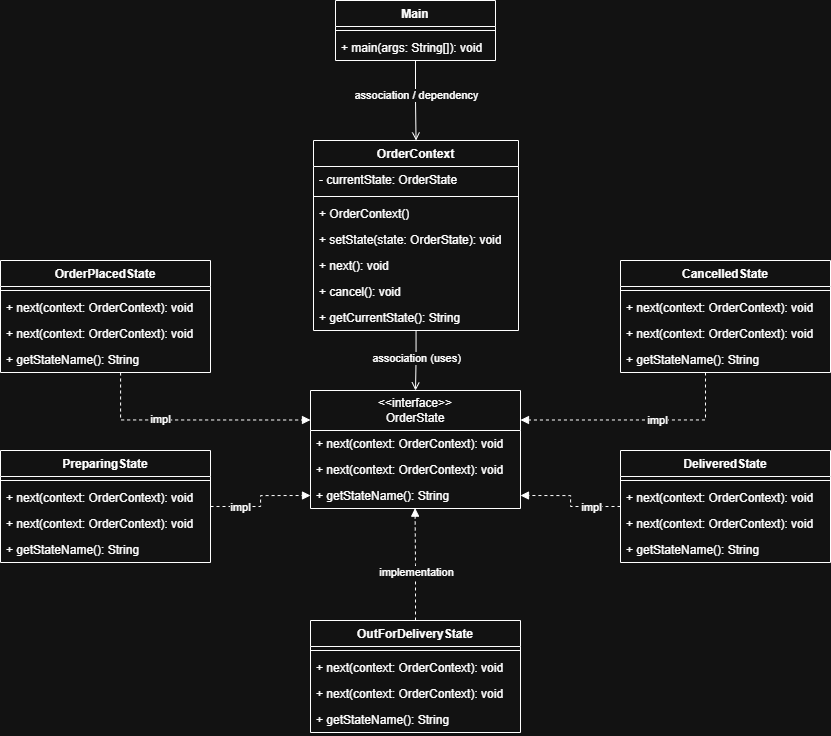

The diagram above was exported from draw.io. Its source (the exported page's mxGraphModel, read from the mxfile embedded in the PNG):
<mxGraphModel dx="1895" dy="958" grid="1" gridSize="10" guides="1" tooltips="1" connect="1" arrows="1" fold="1" page="1" pageScale="1" pageWidth="850" pageHeight="1100" math="0" shadow="0">
  <root>
    <mxCell id="0" />
    <mxCell id="1" parent="0" />
    <mxCell id="KpF8GhDmgj_c0EGRO7U2-68" edge="1" parent="1" source="KpF8GhDmgj_c0EGRO7U2-4" style="edgeStyle=orthogonalEdgeStyle;rounded=0;orthogonalLoop=1;jettySize=auto;html=1;endArrow=open;endFill=0;" target="KpF8GhDmgj_c0EGRO7U2-30">
      <mxGeometry relative="1" as="geometry" />
    </mxCell>
    <mxCell id="KpF8GhDmgj_c0EGRO7U2-69" connectable="0" parent="KpF8GhDmgj_c0EGRO7U2-68" style="edgeLabel;html=1;align=center;verticalAlign=middle;resizable=0;points=[];" value="association / dependency" vertex="1">
      <mxGeometry relative="1" x="-0.1553" as="geometry">
        <mxPoint as="offset" />
      </mxGeometry>
    </mxCell>
    <mxCell id="KpF8GhDmgj_c0EGRO7U2-4" parent="1" style="swimlane;fontStyle=1;align=center;verticalAlign=top;childLayout=stackLayout;horizontal=1;startSize=26;horizontalStack=0;resizeParent=1;resizeParentMax=0;resizeLast=0;collapsible=1;marginBottom=0;whiteSpace=wrap;html=1;" value="Main" vertex="1">
      <mxGeometry height="60" width="160" x="345" y="20" as="geometry" />
    </mxCell>
    <mxCell id="KpF8GhDmgj_c0EGRO7U2-5" parent="KpF8GhDmgj_c0EGRO7U2-4" style="line;strokeWidth=1;fillColor=none;align=left;verticalAlign=middle;spacingTop=-1;spacingLeft=3;spacingRight=3;rotatable=0;labelPosition=right;points=[];portConstraint=eastwest;strokeColor=inherit;" value="" vertex="1">
      <mxGeometry height="8" width="160" y="26" as="geometry" />
    </mxCell>
    <mxCell id="KpF8GhDmgj_c0EGRO7U2-6" parent="KpF8GhDmgj_c0EGRO7U2-4" style="text;strokeColor=none;fillColor=none;align=left;verticalAlign=top;spacingLeft=4;spacingRight=4;overflow=hidden;rotatable=0;points=[[0,0.5],[1,0.5]];portConstraint=eastwest;whiteSpace=wrap;html=1;" value="+ main(args: String[]): void" vertex="1">
      <mxGeometry height="26" width="160" y="34" as="geometry" />
    </mxCell>
    <mxCell id="KpF8GhDmgj_c0EGRO7U2-70" edge="1" parent="1" source="KpF8GhDmgj_c0EGRO7U2-30" style="edgeStyle=orthogonalEdgeStyle;rounded=0;orthogonalLoop=1;jettySize=auto;html=1;endArrow=open;endFill=0;" target="KpF8GhDmgj_c0EGRO7U2-38">
      <mxGeometry relative="1" as="geometry" />
    </mxCell>
    <mxCell id="KpF8GhDmgj_c0EGRO7U2-71" connectable="0" parent="KpF8GhDmgj_c0EGRO7U2-70" style="edgeLabel;html=1;align=center;verticalAlign=middle;resizable=0;points=[];" value="association (uses&lt;span style=&quot;background-color: light-dark(#ffffff, var(--ge-dark-color, #121212)); color: light-dark(rgb(0, 0, 0), rgb(255, 255, 255));&quot;&gt;)&lt;/span&gt;" vertex="1">
      <mxGeometry relative="1" x="-0.0744" as="geometry">
        <mxPoint as="offset" />
      </mxGeometry>
    </mxCell>
    <mxCell id="KpF8GhDmgj_c0EGRO7U2-30" parent="1" style="swimlane;fontStyle=1;align=center;verticalAlign=top;childLayout=stackLayout;horizontal=1;startSize=26;horizontalStack=0;resizeParent=1;resizeParentMax=0;resizeLast=0;collapsible=1;marginBottom=0;whiteSpace=wrap;html=1;" value="OrderContext" vertex="1">
      <mxGeometry height="190" width="205" x="323" y="160" as="geometry" />
    </mxCell>
    <mxCell id="KpF8GhDmgj_c0EGRO7U2-31" parent="KpF8GhDmgj_c0EGRO7U2-30" style="text;strokeColor=none;fillColor=none;align=left;verticalAlign=top;spacingLeft=4;spacingRight=4;overflow=hidden;rotatable=0;points=[[0,0.5],[1,0.5]];portConstraint=eastwest;whiteSpace=wrap;html=1;" value="-&amp;nbsp;currentState: OrderState" vertex="1">
      <mxGeometry height="26" width="205" y="26" as="geometry" />
    </mxCell>
    <mxCell id="KpF8GhDmgj_c0EGRO7U2-32" parent="KpF8GhDmgj_c0EGRO7U2-30" style="line;strokeWidth=1;fillColor=none;align=left;verticalAlign=middle;spacingTop=-1;spacingLeft=3;spacingRight=3;rotatable=0;labelPosition=right;points=[];portConstraint=eastwest;strokeColor=inherit;" value="" vertex="1">
      <mxGeometry height="8" width="205" y="52" as="geometry" />
    </mxCell>
    <mxCell id="KpF8GhDmgj_c0EGRO7U2-34" parent="KpF8GhDmgj_c0EGRO7U2-30" style="text;strokeColor=none;fillColor=none;align=left;verticalAlign=top;spacingLeft=4;spacingRight=4;overflow=hidden;rotatable=0;points=[[0,0.5],[1,0.5]];portConstraint=eastwest;whiteSpace=wrap;html=1;" value="+&amp;nbsp;OrderContext()" vertex="1">
      <mxGeometry height="26" width="205" y="60" as="geometry" />
    </mxCell>
    <mxCell id="KpF8GhDmgj_c0EGRO7U2-35" parent="KpF8GhDmgj_c0EGRO7U2-30" style="text;strokeColor=none;fillColor=none;align=left;verticalAlign=top;spacingLeft=4;spacingRight=4;overflow=hidden;rotatable=0;points=[[0,0.5],[1,0.5]];portConstraint=eastwest;whiteSpace=wrap;html=1;" value="+&amp;nbsp;setState(state: OrderState): void" vertex="1">
      <mxGeometry height="26" width="205" y="86" as="geometry" />
    </mxCell>
    <mxCell id="KpF8GhDmgj_c0EGRO7U2-36" parent="KpF8GhDmgj_c0EGRO7U2-30" style="text;strokeColor=none;fillColor=none;align=left;verticalAlign=top;spacingLeft=4;spacingRight=4;overflow=hidden;rotatable=0;points=[[0,0.5],[1,0.5]];portConstraint=eastwest;whiteSpace=wrap;html=1;" value="+&amp;nbsp;next(): void" vertex="1">
      <mxGeometry height="26" width="205" y="112" as="geometry" />
    </mxCell>
    <mxCell id="KpF8GhDmgj_c0EGRO7U2-37" parent="KpF8GhDmgj_c0EGRO7U2-30" style="text;strokeColor=none;fillColor=none;align=left;verticalAlign=top;spacingLeft=4;spacingRight=4;overflow=hidden;rotatable=0;points=[[0,0.5],[1,0.5]];portConstraint=eastwest;whiteSpace=wrap;html=1;" value="+&amp;nbsp;cancel(): void" vertex="1">
      <mxGeometry height="26" width="205" y="138" as="geometry" />
    </mxCell>
    <mxCell id="KpF8GhDmgj_c0EGRO7U2-33" parent="KpF8GhDmgj_c0EGRO7U2-30" style="text;strokeColor=none;fillColor=none;align=left;verticalAlign=top;spacingLeft=4;spacingRight=4;overflow=hidden;rotatable=0;points=[[0,0.5],[1,0.5]];portConstraint=eastwest;whiteSpace=wrap;html=1;" value="+&amp;nbsp;getCurrentState(): String" vertex="1">
      <mxGeometry height="26" width="205" y="164" as="geometry" />
    </mxCell>
    <mxCell id="KpF8GhDmgj_c0EGRO7U2-38" parent="1" style="swimlane;fontStyle=0;childLayout=stackLayout;horizontal=1;startSize=40;fillColor=none;horizontalStack=0;resizeParent=1;resizeParentMax=0;resizeLast=0;collapsible=1;marginBottom=0;whiteSpace=wrap;html=1;" value="&amp;lt;&amp;lt;interface&amp;gt;&amp;gt;&lt;div&gt;OrderState&lt;/div&gt;" vertex="1">
      <mxGeometry height="118" width="210" x="320" y="410" as="geometry" />
    </mxCell>
    <mxCell id="KpF8GhDmgj_c0EGRO7U2-39" parent="KpF8GhDmgj_c0EGRO7U2-38" style="text;strokeColor=none;fillColor=none;align=left;verticalAlign=top;spacingLeft=4;spacingRight=4;overflow=hidden;rotatable=0;points=[[0,0.5],[1,0.5]];portConstraint=eastwest;whiteSpace=wrap;html=1;" value="+&amp;nbsp;next(context: OrderContext): void" vertex="1">
      <mxGeometry height="26" width="210" y="40" as="geometry" />
    </mxCell>
    <mxCell id="KpF8GhDmgj_c0EGRO7U2-40" parent="KpF8GhDmgj_c0EGRO7U2-38" style="text;strokeColor=none;fillColor=none;align=left;verticalAlign=top;spacingLeft=4;spacingRight=4;overflow=hidden;rotatable=0;points=[[0,0.5],[1,0.5]];portConstraint=eastwest;whiteSpace=wrap;html=1;" value="+&amp;nbsp;next(context: OrderContext): void" vertex="1">
      <mxGeometry height="26" width="210" y="66" as="geometry" />
    </mxCell>
    <mxCell id="KpF8GhDmgj_c0EGRO7U2-41" parent="KpF8GhDmgj_c0EGRO7U2-38" style="text;strokeColor=none;fillColor=none;align=left;verticalAlign=top;spacingLeft=4;spacingRight=4;overflow=hidden;rotatable=0;points=[[0,0.5],[1,0.5]];portConstraint=eastwest;whiteSpace=wrap;html=1;" value="+&amp;nbsp;getStateName(): String" vertex="1">
      <mxGeometry height="26" width="210" y="92" as="geometry" />
    </mxCell>
    <mxCell id="KpF8GhDmgj_c0EGRO7U2-80" edge="1" parent="1" source="KpF8GhDmgj_c0EGRO7U2-42" style="edgeStyle=orthogonalEdgeStyle;rounded=0;orthogonalLoop=1;jettySize=auto;html=1;entryX=0;entryY=0.5;entryDx=0;entryDy=0;dashed=1;endArrow=block;endFill=1;" target="KpF8GhDmgj_c0EGRO7U2-41">
      <mxGeometry relative="1" as="geometry" />
    </mxCell>
    <mxCell id="KpF8GhDmgj_c0EGRO7U2-81" connectable="0" parent="KpF8GhDmgj_c0EGRO7U2-80" style="edgeLabel;html=1;align=center;verticalAlign=middle;resizable=0;points=[];" value="impl" vertex="1">
      <mxGeometry relative="1" x="-0.3416" y="-2" as="geometry">
        <mxPoint x="-7" y="-2" as="offset" />
      </mxGeometry>
    </mxCell>
    <mxCell id="KpF8GhDmgj_c0EGRO7U2-42" parent="1" style="swimlane;fontStyle=1;align=center;verticalAlign=top;childLayout=stackLayout;horizontal=1;startSize=26;horizontalStack=0;resizeParent=1;resizeParentMax=0;resizeLast=0;collapsible=1;marginBottom=0;whiteSpace=wrap;html=1;" value="PreparingState" vertex="1">
      <mxGeometry height="112" width="210" x="10" y="470" as="geometry" />
    </mxCell>
    <mxCell id="KpF8GhDmgj_c0EGRO7U2-44" parent="KpF8GhDmgj_c0EGRO7U2-42" style="line;strokeWidth=1;fillColor=none;align=left;verticalAlign=middle;spacingTop=-1;spacingLeft=3;spacingRight=3;rotatable=0;labelPosition=right;points=[];portConstraint=eastwest;strokeColor=inherit;" value="" vertex="1">
      <mxGeometry height="8" width="210" y="26" as="geometry" />
    </mxCell>
    <mxCell id="KpF8GhDmgj_c0EGRO7U2-46" parent="KpF8GhDmgj_c0EGRO7U2-42" style="text;strokeColor=none;fillColor=none;align=left;verticalAlign=top;spacingLeft=4;spacingRight=4;overflow=hidden;rotatable=0;points=[[0,0.5],[1,0.5]];portConstraint=eastwest;whiteSpace=wrap;html=1;" value="+&amp;nbsp;next(context: OrderContext): void" vertex="1">
      <mxGeometry height="26" width="210" y="34" as="geometry" />
    </mxCell>
    <mxCell id="KpF8GhDmgj_c0EGRO7U2-47" parent="KpF8GhDmgj_c0EGRO7U2-42" style="text;strokeColor=none;fillColor=none;align=left;verticalAlign=top;spacingLeft=4;spacingRight=4;overflow=hidden;rotatable=0;points=[[0,0.5],[1,0.5]];portConstraint=eastwest;whiteSpace=wrap;html=1;" value="+&amp;nbsp;next(context: OrderContext): void" vertex="1">
      <mxGeometry height="26" width="210" y="60" as="geometry" />
    </mxCell>
    <mxCell id="KpF8GhDmgj_c0EGRO7U2-45" parent="KpF8GhDmgj_c0EGRO7U2-42" style="text;strokeColor=none;fillColor=none;align=left;verticalAlign=top;spacingLeft=4;spacingRight=4;overflow=hidden;rotatable=0;points=[[0,0.5],[1,0.5]];portConstraint=eastwest;whiteSpace=wrap;html=1;" value="+&amp;nbsp;getStateName(): String" vertex="1">
      <mxGeometry height="26" width="210" y="86" as="geometry" />
    </mxCell>
    <mxCell id="KpF8GhDmgj_c0EGRO7U2-48" parent="1" style="swimlane;fontStyle=1;align=center;verticalAlign=top;childLayout=stackLayout;horizontal=1;startSize=26;horizontalStack=0;resizeParent=1;resizeParentMax=0;resizeLast=0;collapsible=1;marginBottom=0;whiteSpace=wrap;html=1;" value="OutForDeliveryState" vertex="1">
      <mxGeometry height="112" width="210" x="320" y="640" as="geometry" />
    </mxCell>
    <mxCell id="KpF8GhDmgj_c0EGRO7U2-49" parent="KpF8GhDmgj_c0EGRO7U2-48" style="line;strokeWidth=1;fillColor=none;align=left;verticalAlign=middle;spacingTop=-1;spacingLeft=3;spacingRight=3;rotatable=0;labelPosition=right;points=[];portConstraint=eastwest;strokeColor=inherit;" value="" vertex="1">
      <mxGeometry height="8" width="210" y="26" as="geometry" />
    </mxCell>
    <mxCell id="KpF8GhDmgj_c0EGRO7U2-50" parent="KpF8GhDmgj_c0EGRO7U2-48" style="text;strokeColor=none;fillColor=none;align=left;verticalAlign=top;spacingLeft=4;spacingRight=4;overflow=hidden;rotatable=0;points=[[0,0.5],[1,0.5]];portConstraint=eastwest;whiteSpace=wrap;html=1;" value="+&amp;nbsp;next(context: OrderContext): void" vertex="1">
      <mxGeometry height="26" width="210" y="34" as="geometry" />
    </mxCell>
    <mxCell id="KpF8GhDmgj_c0EGRO7U2-51" parent="KpF8GhDmgj_c0EGRO7U2-48" style="text;strokeColor=none;fillColor=none;align=left;verticalAlign=top;spacingLeft=4;spacingRight=4;overflow=hidden;rotatable=0;points=[[0,0.5],[1,0.5]];portConstraint=eastwest;whiteSpace=wrap;html=1;" value="+&amp;nbsp;next(context: OrderContext): void" vertex="1">
      <mxGeometry height="26" width="210" y="60" as="geometry" />
    </mxCell>
    <mxCell id="KpF8GhDmgj_c0EGRO7U2-52" parent="KpF8GhDmgj_c0EGRO7U2-48" style="text;strokeColor=none;fillColor=none;align=left;verticalAlign=top;spacingLeft=4;spacingRight=4;overflow=hidden;rotatable=0;points=[[0,0.5],[1,0.5]];portConstraint=eastwest;whiteSpace=wrap;html=1;" value="+&amp;nbsp;getStateName(): String" vertex="1">
      <mxGeometry height="26" width="210" y="86" as="geometry" />
    </mxCell>
    <mxCell id="KpF8GhDmgj_c0EGRO7U2-82" edge="1" parent="1" source="KpF8GhDmgj_c0EGRO7U2-53" style="edgeStyle=orthogonalEdgeStyle;rounded=0;orthogonalLoop=1;jettySize=auto;html=1;entryX=1;entryY=0.5;entryDx=0;entryDy=0;dashed=1;endArrow=block;endFill=1;" target="KpF8GhDmgj_c0EGRO7U2-41">
      <mxGeometry relative="1" as="geometry" />
    </mxCell>
    <mxCell id="KpF8GhDmgj_c0EGRO7U2-83" connectable="0" parent="KpF8GhDmgj_c0EGRO7U2-82" style="edgeLabel;html=1;align=center;verticalAlign=middle;resizable=0;points=[];" value="impl" vertex="1">
      <mxGeometry relative="1" x="-0.3033" as="geometry">
        <mxPoint x="8" as="offset" />
      </mxGeometry>
    </mxCell>
    <mxCell id="KpF8GhDmgj_c0EGRO7U2-53" parent="1" style="swimlane;fontStyle=1;align=center;verticalAlign=top;childLayout=stackLayout;horizontal=1;startSize=26;horizontalStack=0;resizeParent=1;resizeParentMax=0;resizeLast=0;collapsible=1;marginBottom=0;whiteSpace=wrap;html=1;" value="DeliveredState" vertex="1">
      <mxGeometry height="112" width="210" x="630" y="470" as="geometry" />
    </mxCell>
    <mxCell id="KpF8GhDmgj_c0EGRO7U2-54" parent="KpF8GhDmgj_c0EGRO7U2-53" style="line;strokeWidth=1;fillColor=none;align=left;verticalAlign=middle;spacingTop=-1;spacingLeft=3;spacingRight=3;rotatable=0;labelPosition=right;points=[];portConstraint=eastwest;strokeColor=inherit;" value="" vertex="1">
      <mxGeometry height="8" width="210" y="26" as="geometry" />
    </mxCell>
    <mxCell id="KpF8GhDmgj_c0EGRO7U2-55" parent="KpF8GhDmgj_c0EGRO7U2-53" style="text;strokeColor=none;fillColor=none;align=left;verticalAlign=top;spacingLeft=4;spacingRight=4;overflow=hidden;rotatable=0;points=[[0,0.5],[1,0.5]];portConstraint=eastwest;whiteSpace=wrap;html=1;" value="+&amp;nbsp;next(context: OrderContext): void" vertex="1">
      <mxGeometry height="26" width="210" y="34" as="geometry" />
    </mxCell>
    <mxCell id="KpF8GhDmgj_c0EGRO7U2-56" parent="KpF8GhDmgj_c0EGRO7U2-53" style="text;strokeColor=none;fillColor=none;align=left;verticalAlign=top;spacingLeft=4;spacingRight=4;overflow=hidden;rotatable=0;points=[[0,0.5],[1,0.5]];portConstraint=eastwest;whiteSpace=wrap;html=1;" value="+&amp;nbsp;next(context: OrderContext): void" vertex="1">
      <mxGeometry height="26" width="210" y="60" as="geometry" />
    </mxCell>
    <mxCell id="KpF8GhDmgj_c0EGRO7U2-57" parent="KpF8GhDmgj_c0EGRO7U2-53" style="text;strokeColor=none;fillColor=none;align=left;verticalAlign=top;spacingLeft=4;spacingRight=4;overflow=hidden;rotatable=0;points=[[0,0.5],[1,0.5]];portConstraint=eastwest;whiteSpace=wrap;html=1;" value="+&amp;nbsp;getStateName(): String" vertex="1">
      <mxGeometry height="26" width="210" y="86" as="geometry" />
    </mxCell>
    <mxCell id="KpF8GhDmgj_c0EGRO7U2-74" edge="1" parent="1" source="KpF8GhDmgj_c0EGRO7U2-58" style="edgeStyle=orthogonalEdgeStyle;rounded=0;orthogonalLoop=1;jettySize=auto;html=1;entryX=1;entryY=0.25;entryDx=0;entryDy=0;dashed=1;endArrow=block;endFill=1;" target="KpF8GhDmgj_c0EGRO7U2-38">
      <mxGeometry relative="1" as="geometry">
        <Array as="points">
          <mxPoint x="715" y="440" />
        </Array>
      </mxGeometry>
    </mxCell>
    <mxCell id="KpF8GhDmgj_c0EGRO7U2-75" connectable="0" parent="KpF8GhDmgj_c0EGRO7U2-74" style="edgeLabel;html=1;align=center;verticalAlign=middle;resizable=0;points=[];" value="impl" vertex="1">
      <mxGeometry relative="1" x="-0.0033" y="-2" as="geometry">
        <mxPoint x="20" y="2" as="offset" />
      </mxGeometry>
    </mxCell>
    <mxCell id="KpF8GhDmgj_c0EGRO7U2-58" parent="1" style="swimlane;fontStyle=1;align=center;verticalAlign=top;childLayout=stackLayout;horizontal=1;startSize=26;horizontalStack=0;resizeParent=1;resizeParentMax=0;resizeLast=0;collapsible=1;marginBottom=0;whiteSpace=wrap;html=1;" value="CancelledState" vertex="1">
      <mxGeometry height="112" width="210" x="630" y="280" as="geometry" />
    </mxCell>
    <mxCell id="KpF8GhDmgj_c0EGRO7U2-59" parent="KpF8GhDmgj_c0EGRO7U2-58" style="line;strokeWidth=1;fillColor=none;align=left;verticalAlign=middle;spacingTop=-1;spacingLeft=3;spacingRight=3;rotatable=0;labelPosition=right;points=[];portConstraint=eastwest;strokeColor=inherit;" value="" vertex="1">
      <mxGeometry height="8" width="210" y="26" as="geometry" />
    </mxCell>
    <mxCell id="KpF8GhDmgj_c0EGRO7U2-60" parent="KpF8GhDmgj_c0EGRO7U2-58" style="text;strokeColor=none;fillColor=none;align=left;verticalAlign=top;spacingLeft=4;spacingRight=4;overflow=hidden;rotatable=0;points=[[0,0.5],[1,0.5]];portConstraint=eastwest;whiteSpace=wrap;html=1;" value="+&amp;nbsp;next(context: OrderContext): void" vertex="1">
      <mxGeometry height="26" width="210" y="34" as="geometry" />
    </mxCell>
    <mxCell id="KpF8GhDmgj_c0EGRO7U2-61" parent="KpF8GhDmgj_c0EGRO7U2-58" style="text;strokeColor=none;fillColor=none;align=left;verticalAlign=top;spacingLeft=4;spacingRight=4;overflow=hidden;rotatable=0;points=[[0,0.5],[1,0.5]];portConstraint=eastwest;whiteSpace=wrap;html=1;" value="+&amp;nbsp;next(context: OrderContext): void" vertex="1">
      <mxGeometry height="26" width="210" y="60" as="geometry" />
    </mxCell>
    <mxCell id="KpF8GhDmgj_c0EGRO7U2-62" parent="KpF8GhDmgj_c0EGRO7U2-58" style="text;strokeColor=none;fillColor=none;align=left;verticalAlign=top;spacingLeft=4;spacingRight=4;overflow=hidden;rotatable=0;points=[[0,0.5],[1,0.5]];portConstraint=eastwest;whiteSpace=wrap;html=1;" value="+&amp;nbsp;getStateName(): String" vertex="1">
      <mxGeometry height="26" width="210" y="86" as="geometry" />
    </mxCell>
    <mxCell id="KpF8GhDmgj_c0EGRO7U2-72" edge="1" parent="1" source="KpF8GhDmgj_c0EGRO7U2-63" style="edgeStyle=orthogonalEdgeStyle;rounded=0;orthogonalLoop=1;jettySize=auto;html=1;entryX=0;entryY=0.25;entryDx=0;entryDy=0;dashed=1;endArrow=block;endFill=1;" target="KpF8GhDmgj_c0EGRO7U2-38">
      <mxGeometry relative="1" as="geometry">
        <Array as="points">
          <mxPoint x="130" y="440" />
        </Array>
      </mxGeometry>
    </mxCell>
    <mxCell id="KpF8GhDmgj_c0EGRO7U2-73" connectable="0" parent="KpF8GhDmgj_c0EGRO7U2-72" style="edgeLabel;html=1;align=center;verticalAlign=middle;resizable=0;points=[];" value="impl" vertex="1">
      <mxGeometry relative="1" x="-0.3964" y="1" as="geometry">
        <mxPoint x="16" as="offset" />
      </mxGeometry>
    </mxCell>
    <mxCell id="KpF8GhDmgj_c0EGRO7U2-63" parent="1" style="swimlane;fontStyle=1;align=center;verticalAlign=top;childLayout=stackLayout;horizontal=1;startSize=26;horizontalStack=0;resizeParent=1;resizeParentMax=0;resizeLast=0;collapsible=1;marginBottom=0;whiteSpace=wrap;html=1;" value="OrderPlacedState" vertex="1">
      <mxGeometry height="112" width="210" x="10" y="280" as="geometry" />
    </mxCell>
    <mxCell id="KpF8GhDmgj_c0EGRO7U2-64" parent="KpF8GhDmgj_c0EGRO7U2-63" style="line;strokeWidth=1;fillColor=none;align=left;verticalAlign=middle;spacingTop=-1;spacingLeft=3;spacingRight=3;rotatable=0;labelPosition=right;points=[];portConstraint=eastwest;strokeColor=inherit;" value="" vertex="1">
      <mxGeometry height="8" width="210" y="26" as="geometry" />
    </mxCell>
    <mxCell id="KpF8GhDmgj_c0EGRO7U2-65" parent="KpF8GhDmgj_c0EGRO7U2-63" style="text;strokeColor=none;fillColor=none;align=left;verticalAlign=top;spacingLeft=4;spacingRight=4;overflow=hidden;rotatable=0;points=[[0,0.5],[1,0.5]];portConstraint=eastwest;whiteSpace=wrap;html=1;" value="+&amp;nbsp;next(context: OrderContext): void" vertex="1">
      <mxGeometry height="26" width="210" y="34" as="geometry" />
    </mxCell>
    <mxCell id="KpF8GhDmgj_c0EGRO7U2-66" parent="KpF8GhDmgj_c0EGRO7U2-63" style="text;strokeColor=none;fillColor=none;align=left;verticalAlign=top;spacingLeft=4;spacingRight=4;overflow=hidden;rotatable=0;points=[[0,0.5],[1,0.5]];portConstraint=eastwest;whiteSpace=wrap;html=1;" value="+&amp;nbsp;next(context: OrderContext): void" vertex="1">
      <mxGeometry height="26" width="210" y="60" as="geometry" />
    </mxCell>
    <mxCell id="KpF8GhDmgj_c0EGRO7U2-67" parent="KpF8GhDmgj_c0EGRO7U2-63" style="text;strokeColor=none;fillColor=none;align=left;verticalAlign=top;spacingLeft=4;spacingRight=4;overflow=hidden;rotatable=0;points=[[0,0.5],[1,0.5]];portConstraint=eastwest;whiteSpace=wrap;html=1;" value="+&amp;nbsp;getStateName(): String" vertex="1">
      <mxGeometry height="26" width="210" y="86" as="geometry" />
    </mxCell>
    <mxCell id="KpF8GhDmgj_c0EGRO7U2-78" edge="1" parent="1" source="KpF8GhDmgj_c0EGRO7U2-48" style="edgeStyle=orthogonalEdgeStyle;rounded=0;orthogonalLoop=1;jettySize=auto;html=1;entryX=0.498;entryY=0.986;entryDx=0;entryDy=0;entryPerimeter=0;dashed=1;endArrow=block;endFill=1;" target="KpF8GhDmgj_c0EGRO7U2-41">
      <mxGeometry relative="1" as="geometry" />
    </mxCell>
    <mxCell id="KpF8GhDmgj_c0EGRO7U2-79" connectable="0" parent="KpF8GhDmgj_c0EGRO7U2-78" style="edgeLabel;html=1;align=center;verticalAlign=middle;resizable=0;points=[];" value="implementation" vertex="1">
      <mxGeometry relative="1" x="-0.1284" as="geometry">
        <mxPoint as="offset" />
      </mxGeometry>
    </mxCell>
  </root>
</mxGraphModel>